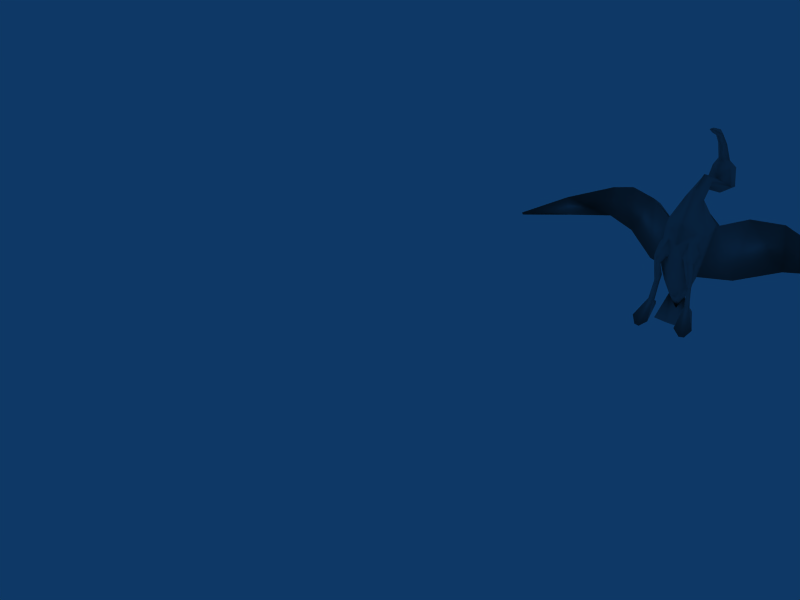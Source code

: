 # Source: ibis.blend  (saved by Blender 2.61.0; exported with 4.5.12 LTS)
import bpy
from mathutils import Matrix  # noqa: F401  (used for matrix-valued properties, if any)

bpy.ops.wm.read_factory_settings(use_empty=True)
scene = bpy.context.scene
scene.name = 'Scene'

# ---- collections
col_collection_1 = bpy.data.collections.new('Collection 1'); scene.collection.children.link(col_collection_1)

# ---- materials (node trees are filled in below, after node groups)
mat_pskmat1 = bpy.data.materials.new('pskmat1')
mat_pskmat1.alpha_threshold = 0.0
mat_pskmat1.diffuse_color = (0.5882, 0.5882, 0.5882, 1.0)
mat_pskmat1.specular_color = (0.9, 0.9, 0.9)
mat_pskmat1.roughness = 0.5
mat_pskmat1.line_color = (0.0, 0.0, 0.0, 1.0)

# ---- material node trees

# ---- world
world_world = bpy.data.worlds.new('World'); scene.world = world_world
world_world.color = (0.05656, 0.2208, 0.4)
world_world.use_sun_shadow = False
world_world.sun_shadow_jitter_overblur = 0.0
world_world.cycles.sampling_method = 'MANUAL'
world_world.cycles.sample_map_resolution = 256

# ---- meshes
me_plane = bpy.data.meshes.new('Plane')
me_plane.from_pydata([(0.001243, -0.2082, 0.03946), (-0.008562, 0.3067, 0.245), (-0.00582, 0.3098, 0.5041), (0.007361, 0.8728, 0.6064), (0.006601, 0.7602, 0.7173), (0.005365, 0.5057, 1.085), (-0.005782, 0.2735, 0.6683), (-0.00482, 0.1028, 0.5685), (-0.001694, -0.01133, -0.7506), (-0.1275, -0.2382, -0.02347), (0.1426, -0.2379, 0.001011), (-0.07179, -0.0838, 0.1276), (0.07811, -0.07764, 0.1301), (-0.09249, -0.07098, 0.2162), (0.09781, -0.06525, 0.2173), (-0.1605, -0.2823, -0.1189), (-0.1737, -0.2161, -0.3505), (0.1896, -0.233, -0.3176), (-0.1738, -0.1932, -0.4255), (0.1861, -0.2092, -0.3923), (-0.1545, -0.1579, -0.4341), (0.1411, -0.1928, -0.3096), (-0.105, -0.177, -0.1458), (0.1199, -0.2045, -0.132), (-0.1168, -0.1514, -0.1053), (0.1217, -0.1552, -0.1052), (0.08935, -0.1541, -0.3488), (-0.4742, 0.322, 0.2112), (0.4727, 0.3782, 0.2263), (-0.8086, 0.4847, 0.2109), (0.8071, 0.5495, 0.2039), (-1.097, 0.5394, 0.1068), (1.094, 0.5367, 0.08756), (-1.641, 0.4348, -0.1098), (1.588, 0.305, -0.1549), (0.1452, 0.07138, -0.3752), (-0.04391, 0.5974, 0.9132), (0.0552, 0.5964, 0.9128), (-0.05719, 0.6897, 0.7212), (-0.03712, 0.4792, 1.053), (0.047, 0.4783, 1.053), (-0.03425, 0.3182, 1.128), (0.04128, 0.3174, 1.127), (-0.09303, 0.6538, 0.6495), (0.1034, 0.6517, 0.6487), (-0.1343, 0.6403, 0.4555), (-0.07142, 0.3448, 0.5775), (0.06146, 0.341, 0.5776), (-0.09947, 0.7785, 0.6257), (0.1123, 0.7762, 0.6248), (-0.1277, 0.756, 0.4256), (0.1387, 0.7527, 0.4247), (-0.477, 0.3697, -0.152), (0.4676, 0.3914, -0.1381), (-0.8428, 0.5217, -0.09379), (0.8364, 0.5712, -0.1021), (-1.138, 0.5448, -0.04326), (1.132, 0.5352, -0.06117), (-1.655, 0.417, -0.228), (1.623, 0.3066, -0.2665), (-2.048, 0.09062, -0.266), (0.5235, 0.3122, 0.2977), (-0.848, 0.4038, 0.276), (0.837, 0.4682, 0.2686), (-1.116, 0.4593, 0.192), (-0.4765, 0.2378, -0.402), (-1.625, 0.385, -0.2484), (-0.05697, -0.07775, -0.5957), (0.05797, -0.07686, -0.5958), (-0.1726, -0.1422, 0.06434), (0.1785, -0.1293, 0.07088), (-0.1861, -0.2316, -0.02551), (0.2005, -0.2265, -0.00026), (-0.2051, -0.00735, 0.1815), (0.2084, 0.01001, 0.1968), (-0.2155, -0.1784, -0.3376), (0.2263, -0.1904, -0.3045), (-0.2044, -0.1766, -0.4224), (0.2144, -0.1889, -0.3891), (-0.1849, -0.1405, -0.43), (0.1904, -0.1555, -0.3961), (-0.1724, -0.1321, -0.3311), (0.1778, -0.1501, -0.297), (-0.1776, -0.2126, -0.1655), (-0.1825, -0.1658, -0.1486), (0.1966, -0.1866, -0.136), (-0.1705, -0.1543, -0.1056), (0.1754, -0.1552, -0.1054), (-0.171, -0.1566, -0.1913), (0.174, -0.1579, -0.1928), (-0.1331, -0.1503, -0.3013), (0.1352, -0.1512, -0.303), (-0.2629, -0.407, -0.8688), (0.2242, -0.1607, -0.6288), (-0.3181, -0.3559, -0.799), (-0.2504, -0.1902, -0.6722), (-0.1468, -0.2032, -0.6793), (0.1582, -0.2197, -0.6464), (-0.1354, -0.3766, -0.8104), (-0.209, -0.4129, -0.8725), (-0.1698, -0.1978, -0.646), (0.1877, -0.2416, -0.5948), (-0.2203, -0.1918, -0.09431), (0.2343, -0.1982, -0.07544), (-0.2263, -0.1234, -0.03106), (0.2307, -0.1176, -0.03071), (0.001898, -0.1798, -0.2237), (-0.1229, -0.1166, -0.4155), (0.1244, -0.1152, -0.4157), (0.1723, -0.09937, -0.3185), (-0.2145, -0.0574, -0.9191), (0.2111, -0.04108, -0.9215), (-0.1219, 0.02969, -0.9806), (0.1116, 0.03979, -0.9821), (-0.005961, 0.05134, -0.9959), (0.003075, 0.269, 1.149), (0.003334, 0.3105, 1.103), (-0.000423, 0.2839, -0.3222), (-0.1664, -0.1603, -0.6663), (0.1719, -0.1745, -0.6332), (0.1719, -0.3947, -0.777), (-0.2202, -0.1539, -0.6616), (0.2591, -0.1928, -0.6397), (0.3497, -0.3477, -0.7661), (0.3029, -0.4067, -0.835), (0.2505, -0.4204, -0.8385), (-0.2137, -0.04415, -0.1071), (0.2327, -0.006487, 0.119), (0.2152, -0.04033, -0.1084), (-0.2285, -0.02154, 0.1166), (0.004851, -0.1328, 0.2495), (-0.1709, -0.1009, -0.3184), (0.000554, -0.09234, -0.5953), (0.07507, -0.1959, -0.08143), (-0.06584, -0.1801, -0.08724), (-0.07438, -0.1846, -0.204), (0.000826, -0.1441, -0.5549), (-0.08728, -0.1541, -0.3481), (0.0784, -0.1877, -0.2051), (-0.09033, -0.2116, -0.08685), (0.1062, -0.2277, -0.06718), (0.1137, -0.1506, 0.07712), (-0.1277, -0.2463, -0.1703), (0.1849, -0.2975, -0.08412), (0.1494, -0.2716, -0.1372), (0.1966, -0.2363, -0.1361), (-0.1727, -0.2285, -0.6275), (-0.2266, -0.2229, -0.6254), (0.2405, -0.2292, -0.593), (-0.1307, -0.17, -0.3434), (0.1624, -0.1766, -0.4002), (-0.2241, -0.2007, -0.6328), (0.2347, -0.2067, -0.6001), (0.1807, -0.2113, -0.6128), (-0.2096, -0.2381, -0.1225), (0.2296, -0.2505, -0.09187), (0.148, -0.05319, 0.1484), (-0.1439, -0.06028, 0.147), (-0.1068, -0.1561, 0.07144), (-0.000358, 0.03357, -0.6424), (-0.1463, 0.07005, -0.3781), (-0.2549, 0.1006, 0.1799), (0.2531, 0.1341, 0.2063), (-1.66, 0.4039, -0.04904), (1.572, 0.2545, -0.09901), (1.984, -0.05648, -0.268), (-2.068, 0.09964, -0.2497), (1.998, -0.05495, -0.2444), (1.598, 0.286, -0.3012), (-0.8701, 0.4963, -0.2654), (-1.162, 0.5255, -0.1786), (1.146, 0.5207, -0.1996), (0.8549, 0.5378, -0.274), (0.466, 0.2366, -0.3797), (0.296, 0.1861, -0.1281), (1.103, 0.4695, 0.1606), (-0.5223, 0.2493, 0.2781), (-0.273, 0.2148, 0.1194), (0.2675, 0.2525, 0.1472), (-0.2932, 0.1631, -0.168), (0.006919, 0.8699, 0.4327), (-0.007434, 0.1884, 0.439), (-0.1054, 0.1135, 0.4579), (0.09602, 0.1149, 0.4584), (-0.000956, 0.4672, 0.5888), (0.1427, 0.6369, 0.4545), (0.005031, 0.702, 0.3378), (0.004245, 0.5742, 0.6317), (0.003674, 0.5745, 0.5286), (0.004984, 0.6073, 0.7251), (0.003677, 0.3244, 1.15), (0.004603, 0.4569, 1.027), (0.00627, 0.6451, 0.9388), (0.06888, 0.6883, 0.7206), (0.005164, 0.5599, 0.8933), (-0.08849, -0.0294, -0.5904), (0.08883, -0.02796, -0.5906)], [], [(190, 41, 115), (115, 42, 190), (41, 116, 115), (115, 116, 42), (184, 46, 6), (6, 47, 184), (48, 38, 4), (4, 193, 49), (3, 48, 4), (4, 49, 3), (48, 43, 38), (193, 44, 49), (45, 50, 186), (186, 51, 185), (50, 180, 186), (186, 180, 51), (33, 166, 163), (164, 167, 34), (58, 66, 60), (165, 168, 59), (159, 8, 195), (196, 8, 159), (117, 160, 179), (174, 35, 117), (181, 161, 182), (183, 162, 181), (181, 177, 161), (162, 178, 181), (1, 177, 181), (181, 178, 1), (8, 67, 195), (196, 68, 8), (8, 132, 67), (68, 132, 8), (151, 121, 95), (122, 93, 152), (147, 151, 95), (122, 152, 148), (146, 96, 100), (153, 97, 101), (100, 96, 118), (119, 97, 153), (71, 102, 154), (155, 103, 72), (142, 22, 139), (140, 23, 144), (99, 98, 146), (101, 120, 125), (98, 96, 146), (101, 97, 120), (118, 96, 98), (120, 97, 119), (118, 98, 99), (125, 120, 119), (121, 92, 94), (123, 124, 93), (121, 94, 95), (122, 123, 93), (92, 147, 94), (123, 148, 124), (147, 95, 94), (123, 122, 148), (118, 99, 92), (124, 125, 119), (118, 92, 121), (93, 124, 119), (118, 121, 151), (152, 93, 119), (118, 151, 100), (153, 152, 119), (99, 146, 147), (148, 101, 125), (99, 147, 92), (124, 148, 125), (0, 130, 11), (130, 0, 12), (130, 13, 11), (12, 14, 130), (24, 135, 134), (133, 138, 25), (132, 107, 67), (68, 108, 132), (160, 107, 131), (109, 108, 35), (86, 126, 88), (89, 128, 87), (86, 104, 126), (128, 105, 87), (69, 157, 129), (127, 156, 70), (160, 131, 126), (128, 109, 35), (160, 126, 161), (162, 128, 35), (161, 126, 129), (127, 128, 162), (157, 73, 129), (127, 74, 156), (161, 129, 73), (74, 127, 162), (182, 161, 73), (74, 162, 183), (13, 182, 73), (74, 183, 14), (130, 7, 182), (183, 7, 130), (130, 182, 13), (14, 183, 130), (69, 129, 126), (128, 127, 70), (69, 126, 104), (105, 128, 70), (88, 126, 131), (109, 128, 89), (88, 131, 90), (91, 109, 89), (137, 90, 131), (109, 91, 26), (137, 131, 107), (108, 109, 26), (160, 195, 107), (108, 196, 35), (195, 67, 107), (108, 68, 196), (136, 137, 107), (108, 26, 136), (136, 107, 132), (132, 108, 136), (0, 134, 106), (133, 0, 106), (134, 135, 106), (106, 138, 133), (136, 106, 137), (26, 106, 136), (106, 135, 137), (26, 138, 106), (0, 11, 158), (12, 0, 141), (0, 158, 134), (141, 0, 133), (9, 15, 139), (140, 143, 10), (15, 142, 139), (140, 144, 143), (139, 22, 134), (133, 23, 140), (22, 24, 134), (133, 25, 23), (9, 139, 158), (141, 140, 10), (139, 134, 158), (141, 133, 140), (83, 154, 84), (85, 155, 145), (154, 102, 84), (85, 103, 155), (104, 86, 102), (103, 87, 105), (86, 84, 102), (103, 85, 87), (69, 104, 71), (72, 105, 70), (104, 102, 71), (72, 103, 105), (15, 16, 142), (144, 17, 143), (16, 149, 142), (144, 21, 17), (154, 83, 75), (76, 145, 155), (83, 81, 75), (76, 82, 145), (16, 18, 149), (21, 19, 17), (18, 20, 149), (21, 150, 19), (75, 81, 79), (80, 82, 76), (75, 79, 77), (78, 80, 76), (18, 146, 20), (150, 101, 19), (146, 100, 20), (150, 153, 101), (77, 79, 147), (148, 80, 78), (79, 151, 147), (148, 152, 80), (137, 135, 90), (91, 138, 26), (135, 88, 90), (91, 89, 138), (135, 24, 88), (89, 25, 138), (24, 86, 88), (89, 87, 25), (24, 22, 84), (85, 23, 25), (24, 84, 86), (87, 85, 25), (22, 142, 83), (145, 144, 23), (22, 83, 84), (85, 145, 23), (142, 149, 81), (82, 21, 144), (142, 81, 83), (145, 82, 144), (149, 20, 79), (80, 150, 21), (149, 79, 81), (82, 80, 21), (20, 100, 79), (80, 153, 150), (100, 151, 79), (80, 152, 153), (146, 18, 147), (148, 19, 101), (18, 77, 147), (148, 78, 19), (18, 16, 77), (78, 17, 19), (16, 75, 77), (78, 76, 17), (16, 15, 154), (155, 143, 17), (16, 154, 75), (76, 155, 17), (15, 9, 71), (72, 10, 143), (15, 71, 154), (155, 72, 143), (13, 73, 157), (156, 74, 14), (13, 157, 11), (12, 156, 14), (11, 157, 158), (141, 156, 12), (157, 69, 158), (141, 70, 156), (9, 158, 71), (72, 141, 10), (158, 69, 71), (72, 70, 141), (117, 179, 1), (1, 174, 117), (179, 177, 1), (1, 178, 174), (159, 195, 160), (35, 196, 159), (159, 160, 117), (117, 35, 159), (160, 161, 65), (173, 162, 35), (161, 176, 65), (173, 61, 162), (176, 62, 169), (172, 63, 61), (176, 169, 65), (173, 172, 61), (62, 64, 169), (172, 175, 63), (64, 170, 169), (172, 171, 175), (64, 163, 170), (171, 164, 175), (163, 66, 170), (171, 168, 164), (60, 66, 166), (167, 168, 165), (66, 163, 166), (167, 164, 168), (56, 170, 58), (59, 171, 57), (170, 66, 58), (59, 168, 171), (54, 169, 170), (171, 172, 55), (54, 170, 56), (57, 171, 55), (52, 65, 169), (172, 173, 53), (52, 169, 54), (55, 172, 53), (179, 160, 65), (173, 35, 174), (179, 65, 52), (53, 173, 174), (31, 33, 64), (175, 34, 32), (33, 163, 64), (175, 164, 34), (29, 31, 64), (175, 32, 30), (29, 64, 62), (63, 175, 30), (27, 29, 176), (61, 30, 28), (29, 62, 176), (61, 63, 30), (177, 27, 161), (162, 28, 178), (27, 176, 161), (162, 61, 28), (177, 179, 52), (53, 174, 178), (177, 52, 27), (28, 53, 178), (27, 52, 54), (55, 53, 28), (27, 54, 29), (30, 55, 28), (29, 54, 31), (32, 55, 30), (54, 56, 31), (32, 57, 55), (31, 56, 33), (34, 57, 32), (56, 58, 33), (34, 59, 57), (33, 58, 166), (167, 59, 34), (58, 60, 166), (167, 165, 59), (50, 45, 48), (49, 185, 51), (45, 43, 48), (49, 44, 185), (180, 50, 48), (49, 51, 180), (180, 48, 3), (3, 49, 180), (182, 7, 46), (47, 7, 183), (7, 6, 46), (47, 6, 7), (181, 182, 2), (2, 183, 181), (182, 46, 2), (2, 47, 183), (46, 184, 45), (185, 184, 47), (184, 188, 45), (185, 188, 184), (2, 46, 45), (185, 47, 2), (2, 45, 186), (186, 185, 2), (45, 188, 43), (44, 188, 185), (188, 187, 43), (44, 187, 188), (43, 187, 189), (189, 187, 44), (43, 189, 38), (193, 189, 44), (39, 191, 41), (42, 191, 40), (191, 116, 41), (42, 116, 191), (5, 39, 190), (190, 40, 5), (39, 41, 190), (190, 42, 40), (36, 194, 39), (40, 194, 37), (194, 191, 39), (40, 191, 194), (192, 36, 5), (5, 37, 192), (36, 39, 5), (5, 40, 37), (38, 189, 36), (37, 189, 193), (189, 194, 36), (37, 194, 189), (4, 38, 192), (192, 193, 4), (38, 36, 192), (192, 37, 193), (8, 114, 112), (113, 114, 8), (112, 110, 195), (196, 111, 113), (195, 8, 112), (113, 8, 196)])
me_plane.polygons.foreach_set('use_smooth', [True] * 386)
_uv = me_plane.uv_layers.new(name='psk0')
_uv.uv.foreach_set('vector', [0.6102, 0.0466, 0.5955, 0.02896, 0.6271, 0.01811, 0.6271, 0.01806, 0.5955, 0.02891, 0.6102, 0.04655, 0.5955, 0.02896, 0.5928, 0.00627, 0.6271, 0.01811, 0.6271, 0.01806, 0.5928, 0.006221, 0.5955, 0.02891, 0.2029, 0.668, 0.1598, 0.6224, 0.2098, 0.5964, 0.01715, 0.5964, 0.06715, 0.6224, 0.02405, 0.668, 0.1632, 0.9143, 0.2131, 0.8763, 0.2275, 0.923, 0.2274, 0.9232, 0.2131, 0.8765, 0.1631, 0.9144, 0.172, 0.98, 0.1632, 0.9143, 0.2275, 0.923, 0.2274, 0.9232, 0.1631, 0.9144, 0.1718, 0.9801, 0.1632, 0.9143, 0.1738, 0.8603, 0.2131, 0.8763, 0.2131, 0.8765, 0.1738, 0.8604, 0.1631, 0.9144, 0.07837, 0.8562, 0.08278, 0.9129, 0.00886, 0.9289, 0.008772, 0.9287, 0.08272, 0.9129, 0.0784, 0.8562, 0.08278, 0.9129, 0.08544, 0.9944, 0.00886, 0.9289, 0.008772, 0.9287, 0.08524, 0.9944, 0.08272, 0.9129, 0.7629, 0.8606, 0.9903, 0.8465, 0.7678, 0.8969, 0.7676, 0.8969, 0.9901, 0.8463, 0.7627, 0.8606, 0.7789, 0.8154, 0.7789, 0.788, 0.9833, 0.8204, 0.9831, 0.8202, 0.7786, 0.788, 0.7787, 0.8154, 0.3362, 0.3192, 0.2842, 0.2949, 0.3496, 0.2906, 0.3501, 0.2905, 0.2846, 0.2944, 0.3365, 0.319, 0.5048, 0.4237, 0.459, 0.3013, 0.5667, 0.3326, 0.567, 0.3333, 0.4594, 0.3016, 0.5047, 0.4242, 0.8107, 0.3231, 0.681, 0.283, 0.7966, 0.2584, 0.7972, 0.2601, 0.6815, 0.2842, 0.8111, 0.3248, 0.8107, 0.3231, 0.6517, 0.3202, 0.681, 0.283, 0.6815, 0.2842, 0.652, 0.3212, 0.8111, 0.3248, 0.7106, 0.4222, 0.6517, 0.3202, 0.8107, 0.3231, 0.8111, 0.3248, 0.652, 0.3212, 0.7106, 0.4235, 0.2685, 0.2885, 0.336, 0.2678, 0.3496, 0.2906, 0.3501, 0.2905, 0.3366, 0.2676, 0.2689, 0.2881, 0.2685, 0.2885, 0.3189, 0.2471, 0.336, 0.2678, 0.3366, 0.2676, 0.3195, 0.2469, 0.2689, 0.2881, 0.03558, 0.05441, 0.01259, 0.0582, 0.03187, 0.07487, 0.03151, 0.07463, 0.01221, 0.05793, 0.03523, 0.05413, 0.04941, 0.05386, 0.03558, 0.05441, 0.03187, 0.07487, 0.03151, 0.07463, 0.03523, 0.05413, 0.04907, 0.05358, 0.04888, 0.03515, 0.03103, 0.01396, 0.03541, 0.03465, 0.03506, 0.03436, 0.03068, 0.01364, 0.04854, 0.03485, 0.03541, 0.03465, 0.03103, 0.01396, 0.01132, 0.0321, 0.01094, 0.0318, 0.03068, 0.01364, 0.03506, 0.03436, 0.2285, 0.3737, 0.1881, 0.3685, 0.1966, 0.3446, 0.1965, 0.3443, 0.188, 0.3682, 0.2284, 0.3734, 0.152, 0.2974, 0.1258, 0.3387, 0.1015, 0.3085, 0.1013, 0.3083, 0.1257, 0.3385, 0.1519, 0.2972, 0.1556, 0.03272, 0.1253, 0.005586, 0.04888, 0.03515, 0.04854, 0.03485, 0.1251, 0.005255, 0.1554, 0.03242, 0.1253, 0.005586, 0.03103, 0.01396, 0.04888, 0.03515, 0.04854, 0.03485, 0.03068, 0.01364, 0.1251, 0.005255, 0.01335, 0.1259, 0.02665, 0.1405, 0.1028, 0.1532, 0.1069, 0.0932, 0.04812, 0.09255, 0.0146, 0.1082, 0.01335, 0.1259, 0.1028, 0.1532, 0.1276, 0.1337, 0.1289, 0.116, 0.1069, 0.0932, 0.0146, 0.1082, 0.01455, 0.1082, 0.1288, 0.116, 0.1068, 0.09343, 0.1028, 0.153, 0.1277, 0.1336, 0.0134, 0.1258, 0.01455, 0.1082, 0.1068, 0.09343, 0.04915, 0.09249, 0.02669, 0.1404, 0.1028, 0.153, 0.0134, 0.1258, 0.1556, 0.05545, 0.04941, 0.05386, 0.1256, 0.08245, 0.1254, 0.08222, 0.04907, 0.05358, 0.1554, 0.05518, 0.04941, 0.05386, 0.03187, 0.07487, 0.1256, 0.08245, 0.1254, 0.08222, 0.03151, 0.07463, 0.04907, 0.05358, 0.01335, 0.1259, 0.1276, 0.1337, 0.1288, 0.116, 0.1277, 0.1336, 0.1289, 0.116, 0.0146, 0.1082, 0.01335, 0.1259, 0.1288, 0.116, 0.01455, 0.1082, 0.0134, 0.1258, 0.1277, 0.1336, 0.0146, 0.1082, 0.01132, 0.0321, 0.01259, 0.0582, 0.03558, 0.05441, 0.03523, 0.05413, 0.01221, 0.05793, 0.01094, 0.0318, 0.01132, 0.0321, 0.03558, 0.05441, 0.03541, 0.03465, 0.03506, 0.03436, 0.03523, 0.05413, 0.01094, 0.0318, 0.1556, 0.03272, 0.04888, 0.03515, 0.04941, 0.05386, 0.04907, 0.05358, 0.04854, 0.03485, 0.1554, 0.03242, 0.1556, 0.03272, 0.04941, 0.05386, 0.1556, 0.05545, 0.1554, 0.05518, 0.04907, 0.05358, 0.1554, 0.03242, 0.5477, 0.09406, 0.6968, 0.1069, 0.6203, 0.1347, 0.698, 0.1082, 0.5489, 0.09474, 0.6213, 0.1357, 0.6968, 0.1069, 0.6775, 0.1617, 0.6203, 0.1347, 0.6213, 0.1357, 0.6784, 0.1628, 0.698, 0.1082, 0.1056, 0.3895, 0.04731, 0.4073, 0.09664, 0.3415, 0.0965, 0.3413, 0.04719, 0.4071, 0.1055, 0.3892, 0.3189, 0.2471, 0.4145, 0.2305, 0.336, 0.2678, 0.3366, 0.2676, 0.4152, 0.2307, 0.3195, 0.2469, 0.459, 0.3013, 0.4145, 0.2305, 0.4579, 0.2243, 0.4586, 0.2246, 0.4152, 0.2307, 0.4594, 0.3016, 0.1287, 0.409, 0.1605, 0.4767, 0.0892, 0.4414, 0.08908, 0.4412, 0.1604, 0.4765, 0.1286, 0.4088, 0.1287, 0.409, 0.1842, 0.4279, 0.1605, 0.4767, 0.1604, 0.4765, 0.1841, 0.4277, 0.1286, 0.4088, 0.2489, 0.4243, 0.3021, 0.4529, 0.2884, 0.5049, 0.2883, 0.5046, 0.302, 0.4526, 0.2488, 0.4241, 0.459, 0.3013, 0.4579, 0.2243, 0.5367, 0.2128, 0.5374, 0.2134, 0.4586, 0.2246, 0.4594, 0.3016, 0.459, 0.3013, 0.5367, 0.2128, 0.681, 0.283, 0.6815, 0.2842, 0.5374, 0.2134, 0.4594, 0.3016, 0.681, 0.283, 0.5367, 0.2128, 0.6242, 0.1989, 0.625, 0.1998, 0.5374, 0.2134, 0.6815, 0.2842, 0.6195, 0.1622, 0.6562, 0.1846, 0.6242, 0.1989, 0.625, 0.1998, 0.6571, 0.1857, 0.6205, 0.1632, 0.681, 0.283, 0.6242, 0.1989, 0.6562, 0.1846, 0.6571, 0.1857, 0.625, 0.1998, 0.6815, 0.2842, 0.7966, 0.2584, 0.681, 0.283, 0.6562, 0.1846, 0.6571, 0.1857, 0.6815, 0.2842, 0.7972, 0.2601, 0.6775, 0.1617, 0.7966, 0.2584, 0.6562, 0.1846, 0.6571, 0.1857, 0.7972, 0.2601, 0.6784, 0.1628, 0.6968, 0.1069, 0.8495, 0.2129, 0.7966, 0.2584, 0.7972, 0.2601, 0.8503, 0.2148, 0.698, 0.1082, 0.6968, 0.1069, 0.7966, 0.2584, 0.6775, 0.1617, 0.6784, 0.1628, 0.7972, 0.2601, 0.698, 0.1082, 0.2489, 0.4243, 0.2884, 0.5049, 0.1605, 0.4767, 0.1604, 0.4765, 0.2883, 0.5046, 0.2488, 0.4241, 0.2489, 0.4243, 0.1605, 0.4767, 0.1842, 0.4279, 0.1841, 0.4277, 0.1604, 0.4765, 0.2488, 0.4241, 0.0892, 0.4414, 0.1605, 0.4767, 0.05226, 0.5049, 0.05216, 0.5047, 0.1604, 0.4765, 0.08908, 0.4412, 0.0892, 0.4414, 0.05226, 0.5049, 0.03852, 0.471, 0.03841, 0.4708, 0.05216, 0.5047, 0.08908, 0.4412, 0.006017, 0.4761, 0.03852, 0.471, 0.05226, 0.5049, 0.05216, 0.5047, 0.03841, 0.4708, 0.005909, 0.4759, 0.4268, 0.1965, 0.4579, 0.2243, 0.4145, 0.2305, 0.4152, 0.2307, 0.4586, 0.2246, 0.4276, 0.1967, 0.459, 0.3013, 0.3496, 0.2906, 0.4145, 0.2305, 0.4152, 0.2307, 0.3501, 0.2905, 0.4594, 0.3016, 0.3496, 0.2906, 0.336, 0.2678, 0.4145, 0.2305, 0.4152, 0.2307, 0.3366, 0.2676, 0.3501, 0.2905, 0.3319, 0.2204, 0.4268, 0.1965, 0.4145, 0.2305, 0.4152, 0.2307, 0.4276, 0.1967, 0.3326, 0.2203, 0.3319, 0.2204, 0.4145, 0.2305, 0.3189, 0.2471, 0.3195, 0.2469, 0.4152, 0.2307, 0.3326, 0.2203, 0.5477, 0.09406, 0.5233, 0.1283, 0.4497, 0.1303, 0.5244, 0.1289, 0.5489, 0.09474, 0.4508, 0.1306, 0.5233, 0.1283, 0.4731, 0.155, 0.4497, 0.1303, 0.4508, 0.1306, 0.4741, 0.1554, 0.5244, 0.1289, 0.3319, 0.2204, 0.4497, 0.1303, 0.4268, 0.1965, 0.4276, 0.1967, 0.4508, 0.1306, 0.3326, 0.2203, 0.4497, 0.1303, 0.4731, 0.155, 0.4268, 0.1965, 0.4276, 0.1967, 0.4741, 0.1554, 0.4508, 0.1306, 0.5477, 0.09406, 0.6203, 0.1347, 0.5792, 0.1396, 0.6213, 0.1357, 0.5489, 0.09474, 0.5803, 0.1404, 0.5477, 0.09406, 0.5792, 0.1396, 0.5233, 0.1283, 0.5803, 0.1404, 0.5489, 0.09474, 0.5244, 0.1289, 0.2528, 0.3619, 0.2275, 0.3326, 0.2741, 0.3317, 0.2739, 0.3314, 0.2273, 0.3323, 0.2526, 0.3617, 0.2275, 0.3326, 0.2373, 0.2994, 0.2741, 0.3317, 0.2739, 0.3314, 0.2372, 0.2991, 0.2273, 0.3323, 0.1015, 0.3085, 0.1258, 0.3387, 0.09664, 0.3415, 0.0965, 0.3413, 0.1257, 0.3385, 0.1013, 0.3083, 0.1258, 0.3387, 0.1056, 0.3895, 0.09664, 0.3415, 0.0965, 0.3413, 0.1055, 0.3892, 0.1257, 0.3385, 0.2528, 0.3619, 0.2741, 0.3317, 0.2718, 0.3929, 0.2717, 0.3927, 0.2739, 0.3314, 0.2526, 0.3617, 0.1015, 0.3085, 0.09664, 0.3415, 0.04464, 0.2728, 0.04449, 0.2725, 0.0965, 0.3413, 0.1013, 0.3083, 0.1685, 0.3283, 0.1966, 0.3446, 0.1567, 0.3578, 0.1566, 0.3575, 0.1965, 0.3443, 0.1684, 0.3281, 0.1966, 0.3446, 0.1881, 0.3685, 0.1567, 0.3578, 0.1566, 0.3575, 0.188, 0.3682, 0.1965, 0.3443, 0.1842, 0.4279, 0.1287, 0.409, 0.1881, 0.3685, 0.188, 0.3682, 0.1286, 0.4088, 0.1841, 0.4277, 0.1287, 0.409, 0.1567, 0.3578, 0.1881, 0.3685, 0.188, 0.3682, 0.1566, 0.3575, 0.1286, 0.4088, 0.2489, 0.4243, 0.1842, 0.4279, 0.2285, 0.3737, 0.2284, 0.3734, 0.1841, 0.4277, 0.2488, 0.4241, 0.1842, 0.4279, 0.1881, 0.3685, 0.2285, 0.3737, 0.2284, 0.3734, 0.188, 0.3682, 0.1841, 0.4277, 0.234, 0.2258, 0.2286, 0.1373, 0.2532, 0.2067, 0.2532, 0.2066, 0.2284, 0.1372, 0.234, 0.2258, 0.2286, 0.1373, 0.2532, 0.1332, 0.2532, 0.2067, 0.2532, 0.2066, 0.253, 0.1331, 0.2284, 0.1372, 0.2085, 0.226, 0.1874, 0.2115, 0.2066, 0.1396, 0.2063, 0.1396, 0.1873, 0.2115, 0.2085, 0.226, 0.1874, 0.2115, 0.1843, 0.1387, 0.2066, 0.1396, 0.2063, 0.1396, 0.1841, 0.1388, 0.1873, 0.2115, 0.2286, 0.1373, 0.225, 0.1021, 0.2532, 0.1332, 0.253, 0.1331, 0.2247, 0.102, 0.2284, 0.1372, 0.225, 0.1021, 0.2428, 0.09766, 0.2532, 0.1332, 0.253, 0.1331, 0.2425, 0.09755, 0.2247, 0.102, 0.2066, 0.1396, 0.1843, 0.1387, 0.1907, 0.1012, 0.1904, 0.1012, 0.1841, 0.1388, 0.2063, 0.1396, 0.2066, 0.1396, 0.1907, 0.1012, 0.2096, 0.1035, 0.2093, 0.1034, 0.1904, 0.1012, 0.2063, 0.1396, 0.225, 0.1021, 0.23, 0.0115, 0.2428, 0.09766, 0.2425, 0.09755, 0.2295, 0.01142, 0.2247, 0.102, 0.23, 0.0115, 0.2453, 0.005867, 0.2428, 0.09766, 0.2425, 0.09755, 0.2447, 0.005753, 0.2295, 0.01142, 0.2096, 0.1035, 0.1907, 0.1012, 0.2073, 0.01179, 0.2068, 0.01177, 0.1904, 0.1012, 0.2093, 0.1034, 0.1907, 0.1012, 0.1927, 0.006677, 0.2073, 0.01179, 0.2068, 0.01177, 0.1922, 0.006686, 0.1904, 0.1012, 0.006017, 0.4761, 0.04731, 0.4073, 0.03852, 0.471, 0.03841, 0.4708, 0.04719, 0.4071, 0.005909, 0.4759, 0.04731, 0.4073, 0.0892, 0.4414, 0.03852, 0.471, 0.03841, 0.4708, 0.08908, 0.4412, 0.04719, 0.4071, 0.04731, 0.4073, 0.1056, 0.3895, 0.0892, 0.4414, 0.08908, 0.4412, 0.1055, 0.3892, 0.04719, 0.4071, 0.1056, 0.3895, 0.1287, 0.409, 0.0892, 0.4414, 0.08908, 0.4412, 0.1286, 0.4088, 0.1055, 0.3892, 0.1056, 0.3895, 0.1258, 0.3387, 0.1567, 0.3578, 0.1566, 0.3575, 0.1257, 0.3385, 0.1055, 0.3892, 0.1056, 0.3895, 0.1567, 0.3578, 0.1287, 0.409, 0.1286, 0.4088, 0.1566, 0.3575, 0.1055, 0.3892, 0.1258, 0.3387, 0.152, 0.2974, 0.1685, 0.3283, 0.1684, 0.3281, 0.1519, 0.2972, 0.1257, 0.3385, 0.1258, 0.3387, 0.1685, 0.3283, 0.1567, 0.3578, 0.1566, 0.3575, 0.1684, 0.3281, 0.1257, 0.3385, 0.1595, 0.2084, 0.1634, 0.1354, 0.1843, 0.1387, 0.1841, 0.1388, 0.1631, 0.1355, 0.1595, 0.2085, 0.1595, 0.2084, 0.1843, 0.1387, 0.1874, 0.2115, 0.1873, 0.2115, 0.1841, 0.1388, 0.1595, 0.2085, 0.1634, 0.1354, 0.1753, 0.09979, 0.1907, 0.1012, 0.1904, 0.1012, 0.175, 0.09984, 0.1631, 0.1355, 0.1634, 0.1354, 0.1907, 0.1012, 0.1843, 0.1387, 0.1841, 0.1388, 0.1904, 0.1012, 0.1631, 0.1355, 0.1753, 0.09979, 0.1709, 0.008093, 0.1907, 0.1012, 0.1904, 0.1012, 0.1704, 0.008153, 0.175, 0.09984, 0.1709, 0.008093, 0.1927, 0.006677, 0.1907, 0.1012, 0.1904, 0.1012, 0.1922, 0.006686, 0.1704, 0.008153, 0.23, 0.0115, 0.225, 0.1021, 0.2073, 0.01179, 0.2068, 0.01177, 0.2247, 0.102, 0.2295, 0.01142, 0.225, 0.1021, 0.2096, 0.1035, 0.2073, 0.01179, 0.2068, 0.01177, 0.2093, 0.1034, 0.2247, 0.102, 0.225, 0.1021, 0.2286, 0.1373, 0.2096, 0.1035, 0.2093, 0.1034, 0.2284, 0.1372, 0.2247, 0.102, 0.2286, 0.1373, 0.2066, 0.1396, 0.2096, 0.1035, 0.2093, 0.1034, 0.2063, 0.1396, 0.2284, 0.1372, 0.2286, 0.1373, 0.234, 0.2258, 0.2085, 0.226, 0.2085, 0.226, 0.234, 0.2258, 0.2284, 0.1372, 0.2286, 0.1373, 0.2085, 0.226, 0.2066, 0.1396, 0.2063, 0.1396, 0.2085, 0.226, 0.2284, 0.1372, 0.2275, 0.3326, 0.2528, 0.3619, 0.2285, 0.3737, 0.2284, 0.3734, 0.2526, 0.3617, 0.2273, 0.3323, 0.2275, 0.3326, 0.2285, 0.3737, 0.1966, 0.3446, 0.1965, 0.3443, 0.2284, 0.3734, 0.2273, 0.3323, 0.6775, 0.1617, 0.6562, 0.1846, 0.6195, 0.1622, 0.6205, 0.1632, 0.6571, 0.1857, 0.6784, 0.1628, 0.6775, 0.1617, 0.6195, 0.1622, 0.6203, 0.1347, 0.6213, 0.1357, 0.6205, 0.1632, 0.6784, 0.1628, 0.6203, 0.1347, 0.6195, 0.1622, 0.5792, 0.1396, 0.5803, 0.1404, 0.6205, 0.1632, 0.6213, 0.1357, 0.3021, 0.4529, 0.2489, 0.4243, 0.2718, 0.3929, 0.2717, 0.3927, 0.2488, 0.4241, 0.302, 0.4526, 0.2528, 0.3619, 0.2718, 0.3929, 0.2285, 0.3737, 0.2284, 0.3734, 0.2717, 0.3927, 0.2526, 0.3617, 0.2718, 0.3929, 0.2489, 0.4243, 0.2285, 0.3737, 0.2284, 0.3734, 0.2488, 0.4241, 0.2717, 0.3927, 0.5048, 0.4237, 0.5667, 0.3326, 0.7106, 0.4222, 0.7106, 0.4235, 0.567, 0.3333, 0.5047, 0.4242, 0.5667, 0.3326, 0.6517, 0.3202, 0.7106, 0.4222, 0.7106, 0.4235, 0.652, 0.3212, 0.567, 0.3333, 0.3362, 0.3192, 0.3496, 0.2906, 0.459, 0.3013, 0.4594, 0.3016, 0.3501, 0.2905, 0.3365, 0.319, 0.3362, 0.3192, 0.459, 0.3013, 0.5048, 0.4237, 0.5047, 0.4242, 0.4594, 0.3016, 0.3365, 0.319, 0.9212, 0.7769, 0.9913, 0.5918, 0.8221, 0.7295, 0.8222, 0.7295, 0.9917, 0.5908, 0.9222, 0.7761, 0.9913, 0.5918, 0.9163, 0.5141, 0.8221, 0.7295, 0.8222, 0.7295, 0.9164, 0.5133, 0.9917, 0.5908, 0.9163, 0.5141, 0.7987, 0.4469, 0.715, 0.6211, 0.7155, 0.621, 0.7986, 0.4465, 0.9164, 0.5133, 0.9163, 0.5141, 0.715, 0.6211, 0.8221, 0.7295, 0.8222, 0.7295, 0.7155, 0.621, 0.9164, 0.5133, 0.7987, 0.4469, 0.6889, 0.4458, 0.715, 0.6211, 0.7155, 0.621, 0.6887, 0.4458, 0.7986, 0.4465, 0.6889, 0.4458, 0.6372, 0.5675, 0.715, 0.6211, 0.7155, 0.621, 0.6375, 0.5677, 0.6887, 0.4458, 0.6889, 0.4458, 0.4757, 0.4743, 0.6372, 0.5675, 0.6375, 0.5677, 0.4757, 0.4743, 0.6887, 0.4458, 0.4757, 0.4743, 0.4673, 0.5475, 0.6372, 0.5675, 0.6375, 0.5677, 0.4673, 0.5476, 0.4757, 0.4743, 0.2918, 0.5431, 0.4673, 0.5475, 0.287, 0.5188, 0.287, 0.5188, 0.4673, 0.5476, 0.2919, 0.5432, 0.4673, 0.5475, 0.4757, 0.4743, 0.287, 0.5188, 0.287, 0.5188, 0.4757, 0.4743, 0.4673, 0.5476, 0.5525, 0.8198, 0.5756, 0.7728, 0.7789, 0.8154, 0.7787, 0.8154, 0.5754, 0.773, 0.5523, 0.82, 0.5756, 0.7728, 0.7789, 0.788, 0.7789, 0.8154, 0.7787, 0.8154, 0.7786, 0.788, 0.5754, 0.773, 0.4576, 0.7738, 0.4875, 0.7133, 0.5756, 0.7728, 0.5754, 0.773, 0.4872, 0.7135, 0.4573, 0.7741, 0.4576, 0.7738, 0.5756, 0.7728, 0.5525, 0.8198, 0.5523, 0.82, 0.5754, 0.773, 0.4573, 0.7741, 0.3441, 0.6946, 0.3675, 0.5948, 0.4875, 0.7133, 0.4872, 0.7135, 0.3671, 0.5952, 0.3438, 0.695, 0.3441, 0.6946, 0.4875, 0.7133, 0.4576, 0.7738, 0.4573, 0.7741, 0.4872, 0.7135, 0.3438, 0.695, 0.2536, 0.6453, 0.2587, 0.5389, 0.3675, 0.5948, 0.3671, 0.5952, 0.2582, 0.5394, 0.2532, 0.6457, 0.2536, 0.6453, 0.3675, 0.5948, 0.3441, 0.6946, 0.3438, 0.695, 0.3671, 0.5952, 0.2532, 0.6457, 0.5221, 0.8704, 0.7629, 0.8606, 0.5193, 0.9166, 0.5191, 0.9169, 0.7627, 0.8606, 0.5219, 0.8706, 0.7629, 0.8606, 0.7678, 0.8969, 0.5193, 0.9166, 0.5191, 0.9169, 0.7676, 0.8969, 0.7627, 0.8606, 0.4048, 0.8753, 0.5221, 0.8704, 0.5193, 0.9166, 0.5191, 0.9169, 0.5219, 0.8706, 0.4046, 0.8757, 0.4048, 0.8753, 0.5193, 0.9166, 0.3987, 0.9166, 0.3986, 0.917, 0.5191, 0.9169, 0.4046, 0.8757, 0.2849, 0.809, 0.4048, 0.8753, 0.2716, 0.8472, 0.2714, 0.8477, 0.4046, 0.8757, 0.2847, 0.8094, 0.4048, 0.8753, 0.3987, 0.9166, 0.2716, 0.8472, 0.2714, 0.8477, 0.3986, 0.917, 0.4046, 0.8757, 0.2162, 0.7409, 0.2849, 0.809, 0.1816, 0.7696, 0.1813, 0.7702, 0.2847, 0.8094, 0.2159, 0.7414, 0.2849, 0.809, 0.2716, 0.8472, 0.1816, 0.7696, 0.1813, 0.7702, 0.2714, 0.8477, 0.2847, 0.8094, 0.2162, 0.7409, 0.2536, 0.6453, 0.3441, 0.6946, 0.3438, 0.695, 0.2532, 0.6457, 0.2159, 0.7414, 0.2162, 0.7409, 0.3441, 0.6946, 0.2849, 0.809, 0.2847, 0.8094, 0.3438, 0.695, 0.2159, 0.7414, 0.2849, 0.809, 0.3441, 0.6946, 0.4576, 0.7738, 0.4573, 0.7741, 0.3438, 0.695, 0.2847, 0.8094, 0.2849, 0.809, 0.4576, 0.7738, 0.4048, 0.8753, 0.4046, 0.8757, 0.4573, 0.7741, 0.2847, 0.8094, 0.4048, 0.8753, 0.4576, 0.7738, 0.5221, 0.8704, 0.5219, 0.8706, 0.4573, 0.7741, 0.4046, 0.8757, 0.4576, 0.7738, 0.5525, 0.8198, 0.5221, 0.8704, 0.5219, 0.8706, 0.5523, 0.82, 0.4573, 0.7741, 0.5221, 0.8704, 0.5525, 0.8198, 0.7629, 0.8606, 0.7627, 0.8606, 0.5523, 0.82, 0.5219, 0.8706, 0.5525, 0.8198, 0.7789, 0.8154, 0.7629, 0.8606, 0.7627, 0.8606, 0.7787, 0.8154, 0.5523, 0.82, 0.7629, 0.8606, 0.7789, 0.8154, 0.9903, 0.8465, 0.9901, 0.8463, 0.7787, 0.8154, 0.7627, 0.8606, 0.7789, 0.8154, 0.9833, 0.8204, 0.9903, 0.8465, 0.9901, 0.8463, 0.9831, 0.8202, 0.7787, 0.8154, 0.08278, 0.9129, 0.07837, 0.8562, 0.1632, 0.9143, 0.1631, 0.9144, 0.0784, 0.8562, 0.08272, 0.9129, 0.07837, 0.8562, 0.1738, 0.8603, 0.1632, 0.9143, 0.1631, 0.9144, 0.1738, 0.8604, 0.0784, 0.8562, 0.08544, 0.9944, 0.08278, 0.9129, 0.1632, 0.9143, 0.1631, 0.9144, 0.08272, 0.9129, 0.08524, 0.9944, 0.08544, 0.9944, 0.1632, 0.9143, 0.172, 0.98, 0.1718, 0.9801, 0.1631, 0.9144, 0.08524, 0.9944, 0.1577, 0.5118, 0.2061, 0.5288, 0.1598, 0.6224, 0.06715, 0.6224, 0.0208, 0.5288, 0.06923, 0.5118, 0.2061, 0.5288, 0.2098, 0.5964, 0.1598, 0.6224, 0.06715, 0.6224, 0.01715, 0.5964, 0.0208, 0.5288, 0.1135, 0.5202, 0.1577, 0.5118, 0.1135, 0.6148, 0.1135, 0.6148, 0.06923, 0.5118, 0.1135, 0.5202, 0.1577, 0.5118, 0.1598, 0.6224, 0.1135, 0.6148, 0.1135, 0.6148, 0.06715, 0.6224, 0.06923, 0.5118, 0.1598, 0.6224, 0.2029, 0.668, 0.1697, 0.7559, 0.05718, 0.7559, 0.02405, 0.668, 0.06715, 0.6224, 0.2029, 0.668, 0.2152, 0.7152, 0.1697, 0.7559, 0.05718, 0.7559, 0.01171, 0.7152, 0.02405, 0.668, 0.1135, 0.6148, 0.1598, 0.6224, 0.1697, 0.7559, 0.05718, 0.7559, 0.06715, 0.6224, 0.1135, 0.6148, 0.1135, 0.6148, 0.1697, 0.7559, 0.1135, 0.7855, 0.1135, 0.7855, 0.05718, 0.7559, 0.1135, 0.6148, 0.07837, 0.8562, 0.1312, 0.7866, 0.1738, 0.8603, 0.1738, 0.8604, 0.1313, 0.7866, 0.0784, 0.8562, 0.1312, 0.7866, 0.1828, 0.8, 0.1738, 0.8603, 0.1738, 0.8604, 0.183, 0.8001, 0.1313, 0.7866, 0.1738, 0.8603, 0.1828, 0.8, 0.2275, 0.8253, 0.2276, 0.8255, 0.183, 0.8001, 0.1738, 0.8604, 0.1738, 0.8603, 0.2275, 0.8253, 0.2131, 0.8763, 0.2131, 0.8765, 0.2276, 0.8255, 0.1738, 0.8604, 0.513, 0.06106, 0.5081, 0.0296, 0.5955, 0.02896, 0.5955, 0.02891, 0.5081, 0.02955, 0.513, 0.06101, 0.5081, 0.0296, 0.5928, 0.00627, 0.5955, 0.02896, 0.5955, 0.02891, 0.5928, 0.006221, 0.5081, 0.02955, 0.5197, 0.09246, 0.513, 0.06106, 0.6102, 0.0466, 0.6102, 0.04655, 0.513, 0.06101, 0.5197, 0.09246, 0.513, 0.06106, 0.5955, 0.02896, 0.6102, 0.0466, 0.6102, 0.04655, 0.5955, 0.02891, 0.513, 0.06101, 0.4081, 0.06852, 0.4117, 0.03164, 0.513, 0.06106, 0.513, 0.06101, 0.4116, 0.03159, 0.408, 0.06848, 0.4117, 0.03164, 0.5081, 0.0296, 0.513, 0.06106, 0.513, 0.06101, 0.5081, 0.02955, 0.4116, 0.03159, 0.4068, 0.1104, 0.4081, 0.06852, 0.5197, 0.09246, 0.5197, 0.09246, 0.408, 0.06848, 0.4068, 0.1104, 0.4081, 0.06852, 0.513, 0.06106, 0.5197, 0.09246, 0.5197, 0.09246, 0.513, 0.06101, 0.408, 0.06848, 0.287, 0.05756, 0.3158, 0.007099, 0.4081, 0.06852, 0.408, 0.06848, 0.3158, 0.007055, 0.287, 0.05752, 0.3158, 0.007099, 0.4117, 0.03164, 0.4081, 0.06852, 0.408, 0.06848, 0.4116, 0.03159, 0.3158, 0.007055, 0.2654, 0.107, 0.287, 0.05756, 0.4068, 0.1104, 0.4068, 0.1104, 0.287, 0.05752, 0.2654, 0.1069, 0.287, 0.05756, 0.4081, 0.06852, 0.4068, 0.1104, 0.4068, 0.1104, 0.408, 0.06848, 0.287, 0.05752, 0.8892, 0.1231, 0.8892, 0.003909, 0.9446, 0.01251, 0.8339, 0.01251, 0.8892, 0.003909, 0.8892, 0.1231, 0.9446, 0.01251, 0.9946, 0.04553, 0.932, 0.2005, 0.8465, 0.2005, 0.7839, 0.04553, 0.8339, 0.01251, 0.932, 0.2005, 0.8892, 0.1231, 0.9446, 0.01251, 0.8339, 0.01251, 0.8892, 0.1231, 0.8465, 0.2005])
me_plane.materials.append(mat_pskmat1)
me_plane.use_remesh_preserve_volume = False
me_plane.use_remesh_preserve_attributes = False
me_plane.use_mirror_vertex_groups = False
me_plane.update()
arm_armature = bpy.data.armatures.new('Armature')  # bones are not reproduced

# ---- objects
ob_armature = bpy.data.objects.new('Armature', arm_armature)
ob_plane = bpy.data.objects.new('Plane', me_plane)
ob_empty = bpy.data.objects.new('Empty', None)

# ---- transforms, parenting, visibility, modifiers, constraints
ob_armature.location = (0.01604, -0.052, -0.1564)
ob_armature.show_in_front = True
ob_armature.lineart.crease_threshold = 0.0
ob_plane.parent = ob_armature
ob_plane.matrix_parent_inverse = Matrix(((1.0, 0.0, 0.0, -0.01604), (0.0, 1.0, 0.0, 0.052), (0.0, 0.0, 1.0, 0.1564), (0.0, 0.0, 0.0, 1.0)))
ob_plane.location = (0.0, 0.0, 0.0)
ob_plane.lineart.crease_threshold = 0.0
_vg = ob_plane.vertex_groups.new(name='Bone')
for _i, _w in zip([0, 1, 6, 7, 11, 12, 13, 14, 35, 46, 61, 62, 63, 64, 65, 69, 70, 73, 74, 104, 105, 117, 126, 127, 128, 129, 130, 133, 134, 141, 156, 157, 158, 160, 161, 162, 163, 169, 170, 171, 172, 173, 174, 175, 176, 177, 178, 179, 181, 182, 183], [0.2227, 0.8253, 0.08931, 0.4474, 0.7613, 0.7848, 0.9094, 0.9311, 0.02562, 0.003195, 0.05006, 0.05227, 0.06003, 0.004434, 0.01872, 0.111, 0.1291, 0.8536, 0.9001, 0.01954, 0.05029, 0.02248, 0.1357, 0.8107, 0.1039, 0.7281, 0.927, 0.084, 0.06249, 0.08716, 0.8142, 0.7956, 0.0681, 0.03176, 0.1525, 0.1592, 0.0006957, 0.01136, 0.002348, 0.004046, 0.01343, 0.01901, 0.00337, 0.006728, 0.04787, 0.05208, 0.06078, 0.01081, 0.8814, 0.4146, 0.6691]): _vg.add([_i], _w, 'REPLACE')
_vg = ob_plane.vertex_groups.new(name='Bone.001')
for _i, _w in zip([1, 8, 26, 35, 61, 62, 63, 65, 67, 68, 88, 89, 90, 91, 106, 107, 108, 109, 110, 111, 112, 113, 114, 117, 126, 128, 131, 132, 133, 134, 135, 136, 137, 138, 159, 160, 161, 162, 169, 170, 171, 172, 173, 174, 175, 176, 177, 179, 195, 196], [0.008645, 0.7622, 0.7764, 0.66, 0.009544, 0.01184, 0.01524, 0.02919, 0.9876, 0.9958, 0.2023, 0.2773, 0.5644, 0.6652, 0.6069, 0.9374, 0.9443, 0.6615, 0.8031, 0.8391, 0.7782, 0.817, 0.7976, 0.6134, 0.2373, 0.1931, 0.56, 0.9948, 0.03406, 0.05697, 0.472, 0.9741, 0.8239, 0.3138, 1.001, 0.3763, 0.02351, 0.02329, 0.009908, 0.0004121, 0.001866, 0.01152, 0.07142, 0.04153, 0.001311, 0.008443, 0.003301, 0.01936, 0.6935, 0.8934]): _vg.add([_i], _w, 'REPLACE')
_vg = ob_plane.vertex_groups.new(name='Bone.002')
for _i, _w in zip([0, 1, 10, 11, 12, 14, 17, 19, 21, 23, 25, 26, 35, 70, 72, 74, 76, 78, 80, 82, 85, 87, 89, 91, 101, 103, 105, 106, 108, 109, 117, 127, 128, 130, 133, 134, 136, 138, 140, 141, 143, 144, 145, 148, 150, 152, 153, 155, 156, 157, 158, 162, 178, 181], [0.4652, 0.02778, 0.9944, 0.0593, 0.1113, 0.01978, 0.2649, 0.1668, 0.1276, 0.9959, 0.9884, 0.2208, 0.01959, 0.8682, 0.9837, 0.0532, 0.2062, 0.1464, 0.1161, 0.1398, 0.9978, 0.9914, 0.7185, 0.3332, 0.1472, 0.9955, 0.9412, 0.3685, 0.04091, 0.3353, 0.03484, 0.1456, 0.6681, 0.02255, 0.7857, 0.07161, 0.003255, 0.6858, 0.9963, 0.9036, 0.9811, 0.2256, 0.3067, 0.1316, 0.1277, 0.05643, 0.1154, 0.9952, 0.1113, 0.02924, 0.004089, 0.00989, 0.009044, 0.0001577]): _vg.add([_i], _w, 'REPLACE')
_vg = ob_plane.vertex_groups.new(name='Bone.004')
for _i, _w in zip([17, 19, 21, 35, 76, 78, 80, 82, 93, 97, 101, 119, 120, 122, 123, 124, 125, 143, 144, 145, 148, 150, 152, 153, 173, 174], [0.735, 0.833, 0.8723, 0.03119, 0.7937, 0.8535, 0.8838, 0.8602, 0.9867, 0.9869, 0.8525, 0.9902, 0.9959, 0.99, 0.9975, 0.9983, 0.9986, 0.02175, 0.7701, 0.693, 0.8682, 0.8722, 0.9435, 0.8845, 0.01932, 0.008655]): _vg.add([_i], _w, 'REPLACE')
_vg = ob_plane.vertex_groups.new(name='Bone.003')
for _i, _w in zip([0, 9, 11, 12, 13, 15, 22, 24, 69, 71, 73, 83, 84, 86, 88, 90, 102, 104, 106, 107, 117, 126, 129, 130, 131, 133, 134, 135, 137, 139, 141, 142, 154, 156, 157, 158, 160, 161, 177], [0.3143, 0.952, 0.1825, 0.1002, 0.05961, 0.1323, 0.9392, 0.997, 0.8694, 0.9208, 0.07122, 0.09162, 0.9067, 0.9678, 0.7837, 0.4292, 0.861, 0.9325, 0.02717, 0.05167, 0.000182, 0.5762, 0.1945, 0.0169, 0.4324, 0.09395, 0.8143, 0.5505, 0.183, 0.9449, 0.006386, 0.04174, 0.03358, 0.0622, 0.1538, 0.9057, 0.02076, 0.009528, 0.0088]): _vg.add([_i], _w, 'REPLACE')
_vg = ob_plane.vertex_groups.new(name='Bone.005')
for _i, _w in zip([8, 9, 15, 16, 18, 20, 22, 65, 71, 75, 77, 79, 81, 83, 84, 92, 94, 95, 96, 98, 99, 100, 102, 104, 110, 111, 112, 113, 114, 118, 121, 139, 142, 146, 147, 149, 151, 154, 158, 160, 179, 195, 196], [0.2378, 0.04047, 0.8672, 0.9999, 0.9999, 0.9999, 0.05971, 0.25, 0.06884, 1.0, 0.9999, 0.9999, 0.9999, 0.9081, 0.08836, 1.006, 1.006, 1.014, 0.9912, 0.9988, 1.011, 0.9999, 0.1329, 0.004292, 0.1969, 0.1609, 0.2218, 0.183, 0.2024, 1.02, 1.026, 0.04095, 0.9582, 0.9998, 0.9998, 0.9999, 0.9998, 0.9662, 0.007027, 0.5001, 0.25, 0.3027, 0.1047]): _vg.add([_i], _w, 'REPLACE')
_vg = ob_plane.vertex_groups.new(name='Bone.006')
for _i, _w in zip([2, 3, 4, 6, 7, 38, 43, 44, 45, 46, 47, 48, 49, 50, 51, 180, 181, 182, 183, 184, 185, 186, 187, 188, 189, 193], [0.9966, 0.2042, 0.0161, 0.9058, 0.5525, 0.002076, 0.1228, 0.1517, 0.8984, 0.9734, 0.9774, 0.07967, 0.117, 0.5241, 0.5371, 0.472, 0.1132, 0.5824, 0.3296, 0.9966, 0.891, 0.6131, 0.2172, 0.9337, 0.001107, 0.003529]): _vg.add([_i], _w, 'REPLACE')
_vg = ob_plane.vertex_groups.new(name='Bone.007')
for _i, _w in zip([3, 4, 5, 36, 37, 38, 39, 40, 41, 42, 43, 44, 45, 48, 49, 50, 51, 115, 116, 180, 185, 186, 187, 188, 189, 190, 191, 192, 193, 194], [0.7958, 0.9823, 1.0, 1.0, 1.0, 0.9958, 1.0, 1.0, 1.0, 0.9998, 0.8772, 0.8483, 0.09899, 0.9203, 0.883, 0.4759, 0.4629, 0.9999, 0.9999, 0.528, 0.1084, 0.3867, 0.7818, 0.05911, 0.9979, 0.9999, 1.0, 1.0, 0.9951, 1.0]): _vg.add([_i], _w, 'REPLACE')
_vg = ob_plane.vertex_groups.new(name='Bone.008')
for _i, _w in zip([1, 35, 74, 117, 127, 128, 156, 162, 174, 178], [0.1271, 0.006811, 0.04367, 0.1174, 0.02872, 0.01751, 0.003507, 0.01001, 0.1116, 0.05549]): _vg.add([_i], _w, 'REPLACE')
_vg = ob_plane.vertex_groups.new(name='Bone.009')
for _i, _w in zip([28, 30, 35, 53, 55, 61, 63, 162, 164, 171, 172, 173, 174, 175, 178], [0.9359, 0.4902, 0.2368, 0.9509, 0.1636, 0.731, 0.4067, 0.7384, 0.01182, 0.01551, 0.3051, 0.8425, 0.8154, 0.1014, 0.8426]): _vg.add([_i], _w, 'REPLACE')
_vg = ob_plane.vertex_groups.new(name='Bone.010')
for _i, _w in zip([28, 30, 32, 34, 35, 53, 55, 57, 59, 61, 63, 162, 164, 167, 168, 171, 172, 173, 175, 178], [0.06406, 0.5098, 0.9824, 0.8872, 0.009331, 0.04818, 0.836, 0.9876, 0.09197, 0.2094, 0.518, 0.05427, 0.9069, 0.0169, 0.3689, 0.8994, 0.6697, 0.0398, 0.884, 0.02348]): _vg.add([_i], _w, 'REPLACE')
_vg = ob_plane.vertex_groups.new(name='Bone.011')
for _i, _w in zip([34, 59, 164, 165, 167, 168, 171], [0.1127, 0.908, 0.06878, 0.9985, 0.9822, 0.626, 0.0718]): _vg.add([_i], _w, 'REPLACE')
_vg = ob_plane.vertex_groups.new(name='Bone.012')
for _i, _w in zip([1, 35, 73, 117, 126, 129, 157, 160, 161, 177, 179], [0.01016, 0.005739, 0.06985, 0.2013, 0.04119, 0.07273, 0.01587, 0.01483, 0.01185, 0.059, 0.09166]): _vg.add([_i], _w, 'REPLACE')
_vg = ob_plane.vertex_groups.new(name='Bone.013')
for _i, _w in zip([27, 29, 31, 52, 54, 62, 64, 65, 66, 160, 161, 163, 169, 170, 176, 177, 179], [0.9834, 0.9214, 0.001778, 0.93, 0.2662, 0.7191, 0.2466, 0.6443, 0.009213, 0.04268, 0.7655, 0.02538, 0.3725, 0.01636, 0.8686, 0.8528, 0.5934]): _vg.add([_i], _w, 'REPLACE')
_vg = ob_plane.vertex_groups.new(name='Bone.014')
for _i, _w in zip([29, 31, 33, 52, 54, 56, 60, 62, 64, 65, 66, 160, 161, 163, 166, 169, 170, 176, 177, 179], [0.0786, 0.9757, 0.02229, 0.0699, 0.7323, 0.9751, 0.07109, 0.2165, 0.7137, 0.05769, 0.3063, 0.01381, 0.02643, 0.3421, 0.06432, 0.6054, 0.9085, 0.06442, 0.008486, 0.03146]): _vg.add([_i], _w, 'REPLACE')
_vg = ob_plane.vertex_groups.new(name='Bone.015')
for _i, _w in zip([33, 58, 60, 64, 66, 163, 166, 170], [0.9638, 0.9951, 0.9294, 0.03283, 0.6789, 0.6187, 0.9365, 0.05961]): _vg.add([_i], _w, 'REPLACE')
_m = ob_plane.modifiers.new('Armature', 'ARMATURE')
_m.object = ob_armature
_m.use_bone_envelopes = True
ob_empty.location = (0.0, 0.0, 0.0)
ob_empty.empty_image_offset = (0.0, 0.0)
ob_empty.lineart.crease_threshold = 0.0

# ---- collection membership
col_collection_1.objects.link(ob_armature)
col_collection_1.objects.link(ob_plane)
col_collection_1.objects.link(ob_empty)

# ---- scene / render settings (as saved in the file)
scene.camera = ob_armature
scene.frame_start = 1; scene.frame_end = 11; scene.frame_set(11)
scene.render.engine = 'BLENDER_EEVEE_NEXT'
scene.render.image_settings.file_format = 'JPEG'
scene.render.image_settings.color_mode = 'RGB'
scene.render.image_settings.compression = 90
scene.render.resolution_x = 800
scene.render.resolution_y = 600
scene.render.pixel_aspect_x = 100.0
scene.render.pixel_aspect_y = 100.0
scene.render.fps = 25
scene.render.dither_intensity = 0.0
scene.render.use_compositing = False
scene.render.use_sequencer = False
scene.render.bake_margin = 2
scene.render.bake_bias = 0.0
scene.render.use_stamp_time = False
scene.render.use_stamp_date = False
scene.render.use_stamp_frame = False
scene.render.use_stamp_camera = False
scene.render.use_stamp_scene = False
scene.render.use_stamp_filename = False
scene.render.use_stamp_render_time = False
scene.render.stamp_font_size = 0
scene.cycles.use_denoising = False
scene.cycles.samples = 10
scene.cycles.sampling_pattern = 'TABULATED_SOBOL'
scene.cycles.light_sampling_threshold = 0.0
scene.cycles.use_adaptive_sampling = False
scene.cycles.use_light_tree = False
scene.cycles.blur_glossy = 0.0
scene.cycles.volume_bounces = 1
scene.cycles.pixel_filter_type = 'GAUSSIAN'
scene.cycles.sample_clamp_indirect = 0.0
scene.view_settings.view_transform = 'Raw'
bpy.context.view_layer.update()

# ---- added for rendering (the .blend has no active camera): camera
cam_auto = bpy.data.cameras.new('AutoCamera')
cam_auto.lens = 50.0
cam_auto.sensor_width = 36.0
cam_auto.clip_end = 1000.0
ob_auto_camera = bpy.data.objects.new('AutoCamera', cam_auto)
scene.collection.objects.link(ob_auto_camera)
ob_auto_camera.location = (4.43468, -9.899, 4.68526)
ob_auto_camera.rotation_euler = (1.09748, -7.21219e-08, 0.694738)
scene.camera = ob_auto_camera
bpy.context.view_layer.update()
